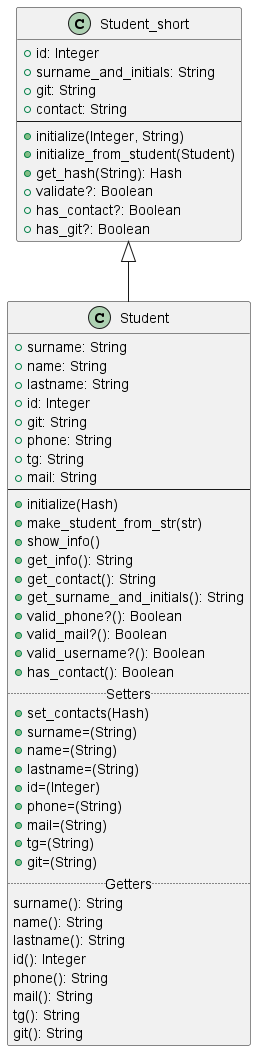

The diagram above was rendered by PlantUML. Its source (embedded in the PNG):
@startuml
    Class Student_short
    {
    +id: Integer
    +surname_and_initials: String
    +git: String
    +contact: String
    --
    +initialize(Integer, String)
    +initialize_from_student(Student)
    +get_hash(String): Hash
    +validate?: Boolean
    +has_contact?: Boolean
    +has_git?: Boolean
    }

    Class Student extends Student_short
    {
    +surname: String
    +name: String
    +lastname: String
    +id: Integer
    +git: String
    +phone: String
    +tg: String
    +mail: String
    --
    +initialize(Hash)
    +make_student_from_str(str)
    +show_info()
    +get_info(): String
    +get_contact(): String
    +get_surname_and_initials(): String
    +valid_phone?(): Boolean
    +valid_mail?(): Boolean
    +valid_username?(): Boolean
    +has_contact(): Boolean
    .. Setters ..
    +set_contacts(Hash)
    +surname=(String)
    +name=(String)
    +lastname=(String)
    +id=(Integer)
    +phone=(String)
    +mail=(String)
    +tg=(String)
    +git=(String)
    .. Getters ..
    surname(): String
    name(): String
    lastname(): String
    id(): Integer
    phone(): String
    mail(): String
    tg(): String
    git(): String
    }

@enduml